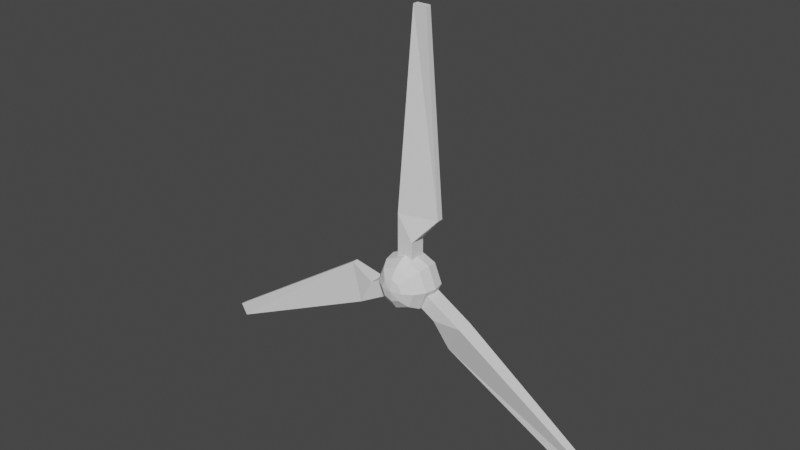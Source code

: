 # Source: turbineBladesJoined.blend  (saved by Blender 2.91.10; exported with 4.5.12 LTS)
import bpy
from mathutils import Matrix  # noqa: F401  (used for matrix-valued properties, if any)

bpy.ops.wm.read_factory_settings(use_empty=True)
scene = bpy.context.scene
scene.name = 'Scene'

# ---- collections
col_collection = bpy.data.collections.new('Collection'); scene.collection.children.link(col_collection)

# ---- world
world_world = bpy.data.worlds.new('World'); scene.world = world_world
world_world.use_nodes = True; world_world.node_tree.nodes.clear()
_N = world_world.node_tree.nodes; _L = world_world.node_tree.links
n0 = _N.new('ShaderNodeOutputWorld'); n0.name = 'World Output'; n0.location = (300, 300)
n1 = _N.new('ShaderNodeBackground'); n1.name = 'Background'; n1.location = (10, 300)
n1.inputs[0].default_value = (0.05088, 0.05088, 0.05088, 1.0)
_L.new(n1.outputs[0], n0.inputs[0])
n0.is_active_output = True
world_world.color = (0.05088, 0.05088, 0.05088)
world_world.use_sun_shadow = False
world_world.sun_shadow_jitter_overblur = 0.0

# ---- meshes
me_sphere = bpy.data.meshes.new('Sphere')
me_sphere.from_pydata([(0.0, 1.0, -4.371e-08), (-1.068e-07, 4.423e-08, 1.0), (0.2706, 0.2706, 0.9239), (0.5, 0.5, 0.7071), (0.6533, 0.6533, 0.3827), (0.7071, 0.7071, -4.371e-08), (0.4067, 0.4067, -0.255), (0.3827, 1.485e-07, 0.9239), (0.7071, 1.634e-07, 0.7071), (0.9239, 1.634e-07, 0.3827), (1.0, 1.336e-07, -4.371e-08), (0.5752, 1.69e-07, -0.255), (0.2706, -0.2706, 0.9239), (0.5, -0.5, 0.7071), (0.6533, -0.6533, 0.3827), (0.7071, -0.7071, -4.371e-08), (0.4067, -0.4067, -0.255), (1.244e-08, -0.3827, 0.9239), (1.244e-08, -0.7071, 0.7071), (4.224e-08, -0.9239, 0.3827), (1.244e-08, -1.0, -4.371e-08), (4.224e-08, -0.5752, -0.255), (-0.2706, -0.2706, 0.9239), (-0.5, -0.5, 0.7071), (-0.6533, -0.6533, 0.3827), (-0.7071, -0.7071, -4.371e-08), (-0.4067, -0.4067, -0.255), (-0.3827, 1.634e-07, 0.9239), (-0.7071, 1.634e-07, 0.7071), (-0.9239, 1.038e-07, 0.3827), (-1.0, 1.634e-07, -4.371e-08), (-0.5752, 1.15e-07, -0.255), (-0.2706, 0.2706, 0.9239), (-0.5, 0.5, 0.7071), (-0.6533, 0.6533, 0.3827), (-0.7071, 0.7071, -4.371e-08), (-0.4067, 0.4067, -0.255), (-2.462e-09, 0.3827, 0.9239), (-1.736e-08, 0.7071, 0.7071), (-4.717e-08, 0.9239, 0.3827), (9.075e-09, 0.5752, -0.255), (0.9239, 1.634e-07, -0.3827), (0.6533, 0.6533, -0.3827), (0.6533, -0.6533, -0.3827), (4.224e-08, -0.9239, -0.3827), (-0.6533, -0.6533, -0.3827), (-0.9239, 1.038e-07, -0.3827), (-0.6533, 0.6533, -0.3827), (-4.717e-08, 0.9239, -0.3827), (-0.2888, 0.6172, 0.27), (0.1232, 8.806, 0.09566), (-0.2888, 0.6172, -0.27), (0.1232, 8.806, -0.09566), (0.2619, 0.6172, 0.27), (0.5753, 8.806, 0.09566), (0.2619, 0.6172, -0.27), (0.5753, 8.806, -0.09566), (-0.2888, 2.296, 0.27), (-0.2888, 2.296, -0.27), (0.9873, 2.296, -0.27), (0.9873, 2.296, -0.06197), (-0.2888, 1.457, -0.27), (0.2619, 1.457, -0.27), (0.2619, 1.457, 0.27), (-0.2888, 1.457, 0.27), (0.6789, -0.05853, 0.27), (7.564, -4.509, 0.09566), (0.6789, -0.05853, -0.27), (7.564, -4.509, -0.09566), (0.4036, -0.5354, 0.27), (7.338, -4.901, 0.09566), (0.4036, -0.5354, -0.27), (7.338, -4.901, -0.09566), (2.133, -0.898, 0.27), (2.133, -0.898, -0.27), (1.495, -2.003, -0.27), (1.495, -2.003, -0.06197), (1.406, -0.4783, -0.27), (1.131, -0.9552, -0.27), (1.131, -0.9552, 0.27), (1.406, -0.4783, 0.27), (-0.3901, -0.5587, 0.27), (-7.687, -4.296, 0.09566), (-0.3901, -0.5587, -0.27), (-7.687, -4.296, -0.09566), (-0.6655, -0.08178, 0.27), (-7.913, -3.905, 0.09566), (-0.6655, -0.08178, -0.27), (-7.913, -3.905, -0.09566), (-1.844, -1.398, 0.27), (-1.844, -1.398, -0.27), (-2.482, -0.293, -0.27), (-2.482, -0.293, -0.06197), (-1.117, -0.9784, -0.27), (-1.392, -0.5015, -0.27), (-1.392, -0.5015, 0.27), (-1.117, -0.9784, 0.27)], [], [(0, 39, 4, 5), (38, 37, 2, 3), (48, 0, 5, 42), (39, 38, 3, 4), (37, 1, 2), (42, 5, 10, 41), (4, 3, 8, 9), (2, 1, 7), (5, 4, 9, 10), (3, 2, 7, 8), (7, 1, 12), (10, 9, 14, 15), (8, 7, 12, 13), (41, 10, 15, 43), (9, 8, 13, 14), (15, 14, 19, 20), (13, 12, 17, 18), (43, 15, 20, 44), (14, 13, 18, 19), (12, 1, 17), (44, 20, 25, 45), (19, 18, 23, 24), (17, 1, 22), (20, 19, 24, 25), (18, 17, 22, 23), (45, 25, 30, 46), (24, 23, 28, 29), (22, 1, 27), (25, 24, 29, 30), (23, 22, 27, 28), (30, 29, 34, 35), (28, 27, 32, 33), (46, 30, 35, 47), (29, 28, 33, 34), (27, 1, 32), (35, 34, 39, 0), (33, 32, 37, 38), (47, 35, 0, 48), (34, 33, 38, 39), (32, 1, 37), (11, 16, 21, 26, 31, 36, 40, 6), (11, 6, 42, 41), (16, 11, 41, 43), (21, 16, 43, 44), (26, 21, 44, 45), (31, 26, 45, 46), (36, 31, 46, 47), (40, 36, 47, 48), (6, 40, 48, 42), (57, 50, 52, 58), (58, 52, 56, 59), (59, 56, 54, 60), (60, 54, 50, 57), (51, 55, 53, 49), (56, 52, 50, 54), (63, 60, 57, 64), (62, 59, 60, 63), (61, 58, 59, 62), (64, 57, 58, 61), (49, 64, 61, 51), (51, 61, 62, 55), (55, 62, 63, 53), (53, 63, 64, 49), (73, 66, 68, 74), (74, 68, 72, 75), (75, 72, 70, 76), (76, 70, 66, 73), (67, 71, 69, 65), (72, 68, 66, 70), (79, 76, 73, 80), (78, 75, 76, 79), (77, 74, 75, 78), (80, 73, 74, 77), (65, 80, 77, 67), (67, 77, 78, 71), (71, 78, 79, 69), (69, 79, 80, 65), (89, 82, 84, 90), (90, 84, 88, 91), (91, 88, 86, 92), (92, 86, 82, 89), (83, 87, 85, 81), (88, 84, 82, 86), (95, 92, 89, 96), (94, 91, 92, 95), (93, 90, 91, 94), (96, 89, 90, 93), (81, 96, 93, 83), (83, 93, 94, 87), (87, 94, 95, 85), (85, 95, 96, 81)])
_uv = me_sphere.uv_layers.new(name='UVMap')
_uv.uv.foreach_set('vector', [0.75, 0.5, 0.75, 0.625, 0.625, 0.625, 0.625, 0.5, 0.75, 0.75, 0.75, 0.875, 0.625, 0.875, 0.625, 0.75, 0.75, 0.375, 0.75, 0.5, 0.625, 0.5, 0.625, 0.375, 0.75, 0.625, 0.75, 0.75, 0.625, 0.75, 0.625, 0.625, 0.75, 0.875, 0.6875, 1.0, 0.625, 0.875, 0.625, 0.375, 0.625, 0.5, 0.5, 0.5, 0.5, 0.375, 0.625, 0.625, 0.625, 0.75, 0.5, 0.75, 0.5, 0.625, 0.625, 0.875, 0.5625, 1.0, 0.5, 0.875, 0.625, 0.5, 0.625, 0.625, 0.5, 0.625, 0.5, 0.5, 0.625, 0.75, 0.625, 0.875, 0.5, 0.875, 0.5, 0.75, 0.5, 0.875, 0.4375, 1.0, 0.375, 0.875, 0.5, 0.5, 0.5, 0.625, 0.375, 0.625, 0.375, 0.5, 0.5, 0.75, 0.5, 0.875, 0.375, 0.875, 0.375, 0.75, 0.5, 0.375, 0.5, 0.5, 0.375, 0.5, 0.375, 0.375, 0.5, 0.625, 0.5, 0.75, 0.375, 0.75, 0.375, 0.625, 0.375, 0.5, 0.375, 0.625, 0.25, 0.625, 0.25, 0.5, 0.375, 0.75, 0.375, 0.875, 0.25, 0.875, 0.25, 0.75, 0.375, 0.375, 0.375, 0.5, 0.25, 0.5, 0.25, 0.375, 0.375, 0.625, 0.375, 0.75, 0.25, 0.75, 0.25, 0.625, 0.375, 0.875, 0.3125, 1.0, 0.25, 0.875, 0.25, 0.375, 0.25, 0.5, 0.125, 0.5, 0.125, 0.375, 0.25, 0.625, 0.25, 0.75, 0.125, 0.75, 0.125, 0.625, 0.25, 0.875, 0.1875, 1.0, 0.125, 0.875, 0.25, 0.5, 0.25, 0.625, 0.125, 0.625, 0.125, 0.5, 0.25, 0.75, 0.25, 0.875, 0.125, 0.875, 0.125, 0.75, 0.125, 0.375, 0.125, 0.5, 0.0, 0.5, 0.0, 0.375, 0.125, 0.625, 0.125, 0.75, 0.0, 0.75, 0.0, 0.625, 0.125, 0.875, 0.0625, 1.0, 0.0, 0.875, 0.125, 0.5, 0.125, 0.625, 0.0, 0.625, 0.0, 0.5, 0.125, 0.75, 0.125, 0.875, 0.0, 0.875, 0.0, 0.75, 1.0, 0.5, 1.0, 0.625, 0.875, 0.625, 0.875, 0.5, 1.0, 0.75, 1.0, 0.875, 0.875, 0.875, 0.875, 0.75, 1.0, 0.375, 1.0, 0.5, 0.875, 0.5, 0.875, 0.375, 1.0, 0.625, 1.0, 0.75, 0.875, 0.75, 0.875, 0.625, 1.0, 0.875, 0.9375, 1.0, 0.875, 0.875, 0.875, 0.5, 0.875, 0.625, 0.75, 0.625, 0.75, 0.5, 0.875, 0.75, 0.875, 0.875, 0.75, 0.875, 0.75, 0.75, 0.875, 0.375, 0.875, 0.5, 0.75, 0.5, 0.75, 0.375, 0.875, 0.625, 0.875, 0.75, 0.75, 0.75, 0.75, 0.625, 0.875, 0.875, 0.8125, 1.0, 0.75, 0.875, 0.485, 0.375, 0.39, 0.375, 0.2986, 0.375, 0.2251, 0.375, 0.2702, 0.375, 0.6048, 0.375, 0.6499, 0.375, 0.5764, 0.375, 0.485, 0.375, 0.5764, 0.375, 0.625, 0.375, 0.5, 0.375, 0.39, 0.375, 0.485, 0.375, 0.5, 0.375, 0.375, 0.375, 0.2986, 0.375, 0.39, 0.375, 0.375, 0.375, 0.25, 0.375, 0.2251, 0.375, 0.2986, 0.375, 0.25, 0.375, 0.125, 0.375, 0.2702, 0.375, 0.2251, 0.375, 0.125, 0.375, 0.0, 0.375, 0.6048, 0.375, 0.2702, 0.375, 0.0, 0.375, 0.875, 0.375, 0.6499, 0.375, 0.6048, 0.375, 0.875, 0.375, 0.75, 0.375, 0.5764, 0.375, 0.6499, 0.375, 0.75, 0.375, 0.625, 0.375, 0.4263, 0.0, 0.625, 0.0, 0.625, 0.25, 0.4263, 0.25, 0.4263, 0.25, 0.625, 0.25, 0.625, 0.5, 0.4263, 0.5, 0.4263, 0.5, 0.625, 0.5, 0.625, 0.75, 0.4263, 0.75, 0.4263, 0.75, 0.625, 0.75, 0.625, 1.0, 0.4263, 1.0, 0.125, 0.5, 0.375, 0.5, 0.375, 0.75, 0.125, 0.75, 0.625, 0.5, 0.875, 0.5, 0.875, 0.75, 0.625, 0.75, 0.4006, 0.75, 0.4263, 0.75, 0.4263, 1.0, 0.4006, 1.0, 0.4006, 0.5, 0.4263, 0.5, 0.4263, 0.75, 0.4006, 0.75, 0.4006, 0.25, 0.4263, 0.25, 0.4263, 0.5, 0.4006, 0.5, 0.4006, 0.0, 0.4263, 0.0, 0.4263, 0.25, 0.4006, 0.25, 0.375, 0.0, 0.4006, 0.0, 0.4006, 0.25, 0.375, 0.25, 0.375, 0.25, 0.4006, 0.25, 0.4006, 0.5, 0.375, 0.5, 0.375, 0.5, 0.4006, 0.5, 0.4006, 0.75, 0.375, 0.75, 0.375, 0.75, 0.4006, 0.75, 0.4006, 1.0, 0.375, 1.0, 0.4263, 0.0, 0.625, 0.0, 0.625, 0.25, 0.4263, 0.25, 0.4263, 0.25, 0.625, 0.25, 0.625, 0.5, 0.4263, 0.5, 0.4263, 0.5, 0.625, 0.5, 0.625, 0.75, 0.4263, 0.75, 0.4263, 0.75, 0.625, 0.75, 0.625, 1.0, 0.4263, 1.0, 0.125, 0.5, 0.375, 0.5, 0.375, 0.75, 0.125, 0.75, 0.625, 0.5, 0.875, 0.5, 0.875, 0.75, 0.625, 0.75, 0.4006, 0.75, 0.4263, 0.75, 0.4263, 1.0, 0.4006, 1.0, 0.4006, 0.5, 0.4263, 0.5, 0.4263, 0.75, 0.4006, 0.75, 0.4006, 0.25, 0.4263, 0.25, 0.4263, 0.5, 0.4006, 0.5, 0.4006, 0.0, 0.4263, 0.0, 0.4263, 0.25, 0.4006, 0.25, 0.375, 0.0, 0.4006, 0.0, 0.4006, 0.25, 0.375, 0.25, 0.375, 0.25, 0.4006, 0.25, 0.4006, 0.5, 0.375, 0.5, 0.375, 0.5, 0.4006, 0.5, 0.4006, 0.75, 0.375, 0.75, 0.375, 0.75, 0.4006, 0.75, 0.4006, 1.0, 0.375, 1.0, 0.4263, 0.0, 0.625, 0.0, 0.625, 0.25, 0.4263, 0.25, 0.4263, 0.25, 0.625, 0.25, 0.625, 0.5, 0.4263, 0.5, 0.4263, 0.5, 0.625, 0.5, 0.625, 0.75, 0.4263, 0.75, 0.4263, 0.75, 0.625, 0.75, 0.625, 1.0, 0.4263, 1.0, 0.125, 0.5, 0.375, 0.5, 0.375, 0.75, 0.125, 0.75, 0.625, 0.5, 0.875, 0.5, 0.875, 0.75, 0.625, 0.75, 0.4006, 0.75, 0.4263, 0.75, 0.4263, 1.0, 0.4006, 1.0, 0.4006, 0.5, 0.4263, 0.5, 0.4263, 0.75, 0.4006, 0.75, 0.4006, 0.25, 0.4263, 0.25, 0.4263, 0.5, 0.4006, 0.5, 0.4006, 0.0, 0.4263, 0.0, 0.4263, 0.25, 0.4006, 0.25, 0.375, 0.0, 0.4006, 0.0, 0.4006, 0.25, 0.375, 0.25, 0.375, 0.25, 0.4006, 0.25, 0.4006, 0.5, 0.375, 0.5, 0.375, 0.5, 0.4006, 0.5, 0.4006, 0.75, 0.375, 0.75, 0.375, 0.75, 0.4006, 0.75, 0.4006, 1.0, 0.375, 1.0])
me_sphere.use_remesh_fix_poles = True
me_sphere.use_remesh_preserve_attributes = False
me_sphere.use_mirror_vertex_groups = False
me_sphere.update()

# ---- objects
ob_turbineblades = bpy.data.objects.new('TurbineBlades', me_sphere)

# ---- transforms, parenting, visibility, modifiers, constraints
ob_turbineblades.location = (0.0, 0.0, 0.0)
ob_turbineblades.rotation_euler = (1.571, -0.0, 0.0)
ob_turbineblades.scale = (0.2443, 0.2443, 0.2443)
ob_turbineblades.lineart.crease_threshold = 0.0

# ---- collection membership
col_collection.objects.link(ob_turbineblades)

# ---- scene / render settings (as saved in the file)
scene.frame_start = 1; scene.frame_end = 250; scene.frame_set(1)
scene.render.engine = 'BLENDER_EEVEE_NEXT'
scene.cycles.use_denoising = False
scene.cycles.samples = 128
scene.cycles.sampling_pattern = 'TABULATED_SOBOL'
scene.cycles.use_adaptive_sampling = False
scene.cycles.use_light_tree = False
scene.view_settings.view_transform = 'Filmic'
bpy.context.view_layer.update()

# ---- added for rendering (the .blend has no active camera and no usable light): camera, sun
cam_auto = bpy.data.cameras.new('AutoCamera')
cam_auto.lens = 50.0
cam_auto.sensor_width = 36.0
cam_auto.clip_end = 1000.0
ob_auto_camera = bpy.data.objects.new('AutoCamera', cam_auto)
scene.collection.objects.link(ob_auto_camera)
ob_auto_camera.location = (4.63991, -5.69447, 4.22289)
ob_auto_camera.rotation_euler = (1.09748, -7.21219e-08, 0.694738)
scene.camera = ob_auto_camera
light_auto_sun = bpy.data.lights.new('AutoSun', 'SUN')
light_auto_sun.energy = 3.0
light_auto_sun.angle = 0.0523599
ob_auto_sun = bpy.data.objects.new('AutoSun', light_auto_sun)
scene.collection.objects.link(ob_auto_sun)
ob_auto_sun.rotation_euler = (0.872665, 0.174533, 0.523599)
bpy.context.view_layer.update()
